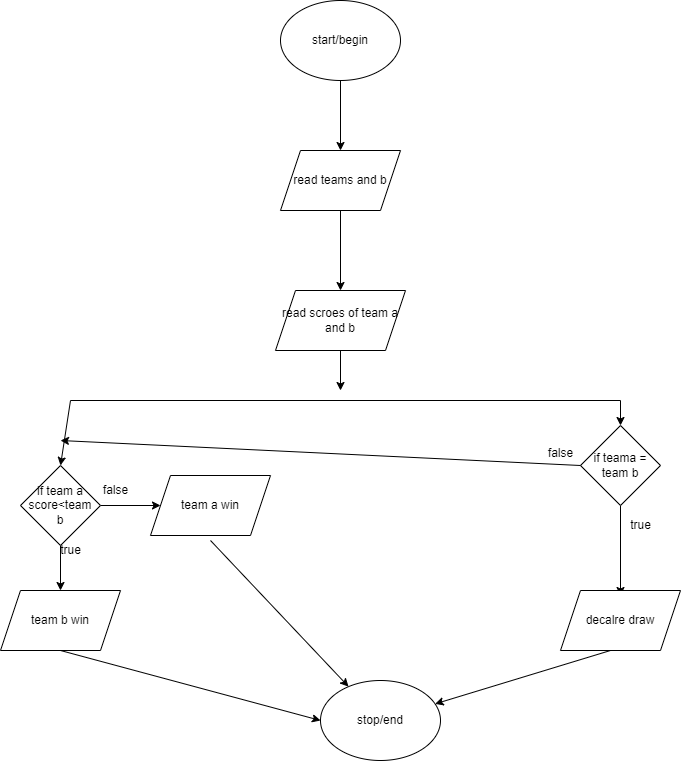

The diagram above was exported from draw.io. Its source (the exported page's mxGraphModel, read from the mxfile embedded in the PNG):
<mxGraphModel dx="880" dy="427" grid="1" gridSize="10" guides="1" tooltips="1" connect="1" arrows="1" fold="1" page="1" pageScale="1" pageWidth="850" pageHeight="1100" math="0" shadow="0">
  <root>
    <mxCell id="0" />
    <mxCell id="1" parent="0" />
    <mxCell id="Cm16kuKX1MW1_q2M1tgz-79" value="" style="edgeStyle=orthogonalEdgeStyle;rounded=0;orthogonalLoop=1;jettySize=auto;html=1;" edge="1" parent="1" source="Cm16kuKX1MW1_q2M1tgz-77" target="Cm16kuKX1MW1_q2M1tgz-78">
      <mxGeometry relative="1" as="geometry" />
    </mxCell>
    <mxCell id="Cm16kuKX1MW1_q2M1tgz-77" value="start/begin" style="ellipse;whiteSpace=wrap;html=1;" vertex="1" parent="1">
      <mxGeometry x="350" y="10" width="120" height="80" as="geometry" />
    </mxCell>
    <mxCell id="Cm16kuKX1MW1_q2M1tgz-81" value="" style="edgeStyle=orthogonalEdgeStyle;rounded=0;orthogonalLoop=1;jettySize=auto;html=1;" edge="1" parent="1" source="Cm16kuKX1MW1_q2M1tgz-78" target="Cm16kuKX1MW1_q2M1tgz-80">
      <mxGeometry relative="1" as="geometry" />
    </mxCell>
    <mxCell id="Cm16kuKX1MW1_q2M1tgz-78" value="read teams and b" style="shape=parallelogram;perimeter=parallelogramPerimeter;whiteSpace=wrap;html=1;fixedSize=1;" vertex="1" parent="1">
      <mxGeometry x="350" y="160" width="120" height="60" as="geometry" />
    </mxCell>
    <mxCell id="Cm16kuKX1MW1_q2M1tgz-80" value="read scroes of team a and b" style="shape=parallelogram;perimeter=parallelogramPerimeter;whiteSpace=wrap;html=1;fixedSize=1;" vertex="1" parent="1">
      <mxGeometry x="345" y="300" width="130" height="60" as="geometry" />
    </mxCell>
    <mxCell id="Cm16kuKX1MW1_q2M1tgz-88" value="" style="edgeStyle=orthogonalEdgeStyle;rounded=0;orthogonalLoop=1;jettySize=auto;html=1;" edge="1" parent="1" source="Cm16kuKX1MW1_q2M1tgz-82" target="Cm16kuKX1MW1_q2M1tgz-87">
      <mxGeometry relative="1" as="geometry" />
    </mxCell>
    <mxCell id="Cm16kuKX1MW1_q2M1tgz-92" value="" style="edgeStyle=orthogonalEdgeStyle;rounded=0;orthogonalLoop=1;jettySize=auto;html=1;" edge="1" parent="1" source="Cm16kuKX1MW1_q2M1tgz-82" target="Cm16kuKX1MW1_q2M1tgz-86">
      <mxGeometry relative="1" as="geometry" />
    </mxCell>
    <mxCell id="Cm16kuKX1MW1_q2M1tgz-82" value="if team a score&amp;lt;team&lt;br&gt;b" style="rhombus;whiteSpace=wrap;html=1;" vertex="1" parent="1">
      <mxGeometry x="90" y="475" width="80" height="80" as="geometry" />
    </mxCell>
    <mxCell id="Cm16kuKX1MW1_q2M1tgz-86" value="team b win" style="shape=parallelogram;perimeter=parallelogramPerimeter;whiteSpace=wrap;html=1;fixedSize=1;" vertex="1" parent="1">
      <mxGeometry x="70" y="600" width="120" height="60" as="geometry" />
    </mxCell>
    <mxCell id="Cm16kuKX1MW1_q2M1tgz-87" value="team a win" style="shape=parallelogram;perimeter=parallelogramPerimeter;whiteSpace=wrap;html=1;fixedSize=1;" vertex="1" parent="1">
      <mxGeometry x="220" y="485" width="120" height="60" as="geometry" />
    </mxCell>
    <mxCell id="Cm16kuKX1MW1_q2M1tgz-89" value="true" style="text;html=1;align=center;verticalAlign=middle;resizable=0;points=[];autosize=1;strokeColor=none;fillColor=none;" vertex="1" parent="1">
      <mxGeometry x="120" y="545" width="40" height="30" as="geometry" />
    </mxCell>
    <mxCell id="Cm16kuKX1MW1_q2M1tgz-91" value="false" style="text;html=1;align=center;verticalAlign=middle;resizable=0;points=[];autosize=1;strokeColor=none;fillColor=none;" vertex="1" parent="1">
      <mxGeometry x="160" y="485" width="50" height="30" as="geometry" />
    </mxCell>
    <mxCell id="Cm16kuKX1MW1_q2M1tgz-94" value="" style="endArrow=classic;html=1;rounded=0;" edge="1" parent="1">
      <mxGeometry width="50" height="50" relative="1" as="geometry">
        <mxPoint x="410" y="360" as="sourcePoint" />
        <mxPoint x="410" y="400" as="targetPoint" />
      </mxGeometry>
    </mxCell>
    <mxCell id="Cm16kuKX1MW1_q2M1tgz-95" value="" style="endArrow=none;html=1;rounded=0;" edge="1" parent="1">
      <mxGeometry width="50" height="50" relative="1" as="geometry">
        <mxPoint x="140" y="410" as="sourcePoint" />
        <mxPoint x="690" y="410" as="targetPoint" />
      </mxGeometry>
    </mxCell>
    <mxCell id="Cm16kuKX1MW1_q2M1tgz-96" value="" style="endArrow=classic;html=1;rounded=0;entryX=0.5;entryY=0;entryDx=0;entryDy=0;" edge="1" parent="1" target="Cm16kuKX1MW1_q2M1tgz-82">
      <mxGeometry width="50" height="50" relative="1" as="geometry">
        <mxPoint x="140" y="410" as="sourcePoint" />
        <mxPoint x="190" y="360" as="targetPoint" />
      </mxGeometry>
    </mxCell>
    <mxCell id="Cm16kuKX1MW1_q2M1tgz-101" value="" style="edgeStyle=orthogonalEdgeStyle;rounded=0;orthogonalLoop=1;jettySize=auto;html=1;" edge="1" parent="1" source="Cm16kuKX1MW1_q2M1tgz-97">
      <mxGeometry relative="1" as="geometry">
        <mxPoint x="690" y="605" as="targetPoint" />
      </mxGeometry>
    </mxCell>
    <mxCell id="Cm16kuKX1MW1_q2M1tgz-97" value="if teama = team b" style="rhombus;whiteSpace=wrap;html=1;" vertex="1" parent="1">
      <mxGeometry x="650" y="435" width="80" height="80" as="geometry" />
    </mxCell>
    <mxCell id="Cm16kuKX1MW1_q2M1tgz-99" value="" style="endArrow=classic;html=1;rounded=0;" edge="1" parent="1" target="Cm16kuKX1MW1_q2M1tgz-97">
      <mxGeometry width="50" height="50" relative="1" as="geometry">
        <mxPoint x="690" y="410" as="sourcePoint" />
        <mxPoint x="740" y="360" as="targetPoint" />
      </mxGeometry>
    </mxCell>
    <mxCell id="Cm16kuKX1MW1_q2M1tgz-102" value="decalre draw" style="shape=parallelogram;perimeter=parallelogramPerimeter;whiteSpace=wrap;html=1;fixedSize=1;" vertex="1" parent="1">
      <mxGeometry x="630" y="600" width="120" height="60" as="geometry" />
    </mxCell>
    <mxCell id="Cm16kuKX1MW1_q2M1tgz-103" value="" style="endArrow=classic;html=1;rounded=0;exitX=0;exitY=0.5;exitDx=0;exitDy=0;" edge="1" parent="1" source="Cm16kuKX1MW1_q2M1tgz-97">
      <mxGeometry width="50" height="50" relative="1" as="geometry">
        <mxPoint x="650" y="480" as="sourcePoint" />
        <mxPoint x="130" y="450" as="targetPoint" />
      </mxGeometry>
    </mxCell>
    <mxCell id="Cm16kuKX1MW1_q2M1tgz-104" value="stop/end" style="ellipse;whiteSpace=wrap;html=1;" vertex="1" parent="1">
      <mxGeometry x="390" y="690" width="120" height="80" as="geometry" />
    </mxCell>
    <mxCell id="Cm16kuKX1MW1_q2M1tgz-105" value="" style="endArrow=classic;html=1;rounded=0;" edge="1" parent="1" target="Cm16kuKX1MW1_q2M1tgz-104">
      <mxGeometry width="50" height="50" relative="1" as="geometry">
        <mxPoint x="280" y="550" as="sourcePoint" />
        <mxPoint x="330" y="500" as="targetPoint" />
      </mxGeometry>
    </mxCell>
    <mxCell id="Cm16kuKX1MW1_q2M1tgz-106" value="" style="endArrow=classic;html=1;rounded=0;entryX=0;entryY=0.5;entryDx=0;entryDy=0;" edge="1" parent="1" target="Cm16kuKX1MW1_q2M1tgz-104">
      <mxGeometry width="50" height="50" relative="1" as="geometry">
        <mxPoint x="130" y="660" as="sourcePoint" />
        <mxPoint x="180" y="610" as="targetPoint" />
      </mxGeometry>
    </mxCell>
    <mxCell id="Cm16kuKX1MW1_q2M1tgz-107" value="" style="endArrow=classic;html=1;rounded=0;" edge="1" parent="1" target="Cm16kuKX1MW1_q2M1tgz-104">
      <mxGeometry width="50" height="50" relative="1" as="geometry">
        <mxPoint x="680" y="660" as="sourcePoint" />
        <mxPoint x="730" y="610" as="targetPoint" />
      </mxGeometry>
    </mxCell>
    <mxCell id="Cm16kuKX1MW1_q2M1tgz-109" value="true" style="text;html=1;align=center;verticalAlign=middle;resizable=0;points=[];autosize=1;strokeColor=none;fillColor=none;" vertex="1" parent="1">
      <mxGeometry x="690" y="520" width="40" height="30" as="geometry" />
    </mxCell>
    <mxCell id="Cm16kuKX1MW1_q2M1tgz-110" value="false" style="text;html=1;align=center;verticalAlign=middle;resizable=0;points=[];autosize=1;strokeColor=none;fillColor=none;" vertex="1" parent="1">
      <mxGeometry x="605" y="448" width="50" height="30" as="geometry" />
    </mxCell>
  </root>
</mxGraphModel>